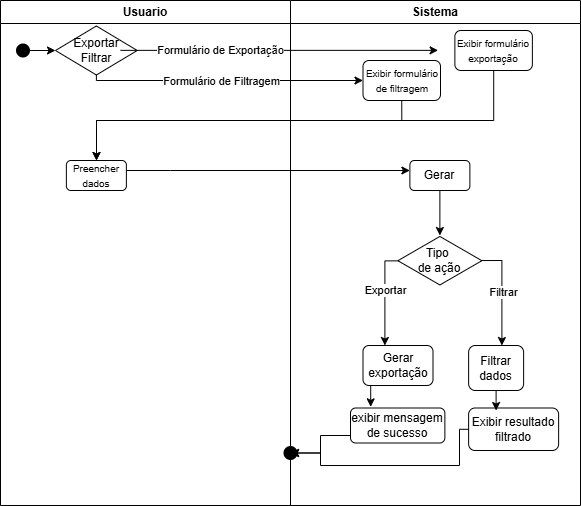

The diagram above was exported from draw.io. Its source (the exported page's mxGraphModel, read from the mxfile embedded in the PNG):
<mxGraphModel dx="3146" dy="1217" grid="1" gridSize="10" guides="1" tooltips="1" connect="1" arrows="1" fold="1" page="1" pageScale="1" pageWidth="827" pageHeight="1169" math="0" shadow="0" adaptiveColors="auto">
  <root>
    <mxCell id="0" />
    <mxCell id="1" parent="0" />
    <mxCell id="2" parent="1" style="swimlane;whiteSpace=wrap;html=1;" value="Usuario" vertex="1">
      <mxGeometry height="505" width="290" x="550" y="240" as="geometry" />
    </mxCell>
    <mxCell id="3" edge="1" parent="2" source="4" style="edgeStyle=orthogonalEdgeStyle;rounded=0;orthogonalLoop=1;jettySize=auto;html=1;" target="6" value="">
      <mxGeometry relative="1" as="geometry">
        <mxPoint x="55" y="55" as="targetPoint" />
      </mxGeometry>
    </mxCell>
    <mxCell id="4" parent="2" style="shape=waypoint;sketch=0;fillStyle=solid;size=6;pointerEvents=1;points=[];fillColor=none;resizable=0;rotatable=0;perimeter=centerPerimeter;snapToPoint=1;strokeWidth=5;" value="" vertex="1">
      <mxGeometry height="20" width="20" x="12.5" y="40" as="geometry" />
    </mxCell>
    <mxCell id="5" parent="2" style="rounded=1;whiteSpace=wrap;html=1;" value="&lt;font style=&quot;font-size: 10px;&quot;&gt;Preencher dados&lt;/font&gt;" vertex="1">
      <mxGeometry height="30" width="60" x="65.86999999999999" y="160" as="geometry" />
    </mxCell>
    <mxCell id="6" parent="2" style="rhombus;whiteSpace=wrap;html=1;" value="Exportar&lt;div&gt;Filtrar&lt;/div&gt;" vertex="1">
      <mxGeometry height="49" width="81.75" x="55" y="25.5" as="geometry" />
    </mxCell>
    <mxCell id="7" parent="2" style="shape=waypoint;sketch=0;size=6;pointerEvents=1;points=[];fillColor=default;resizable=0;rotatable=0;perimeter=centerPerimeter;snapToPoint=1;rounded=1;strokeWidth=5;" value="" vertex="1">
      <mxGeometry height="20" width="20" x="280" y="442.5" as="geometry" />
    </mxCell>
    <mxCell id="8" edge="1" parent="2" style="edgeStyle=orthogonalEdgeStyle;rounded=0;orthogonalLoop=1;jettySize=auto;html=1;entryX=0;entryY=0.5;entryDx=0;entryDy=0;" value="Formulário de Exportação">
      <mxGeometry relative="1" x="-0.3675" as="geometry">
        <mxPoint as="offset" />
        <Array as="points" />
        <mxPoint x="120" y="49.860000000000014" as="sourcePoint" />
        <mxPoint x="437.6300000000001" y="49.860000000000014" as="targetPoint" />
      </mxGeometry>
    </mxCell>
    <mxCell id="9" parent="1" style="swimlane;whiteSpace=wrap;html=1;" value="Sistema" vertex="1">
      <mxGeometry height="505" width="290" x="840" y="240" as="geometry" />
    </mxCell>
    <mxCell id="10" parent="9" style="rounded=1;whiteSpace=wrap;html=1;" value="&lt;font style=&quot;font-size: 10px;&quot;&gt;Exibir formulário&lt;/font&gt;&lt;div&gt;&lt;span style=&quot;font-size: 10px;&quot;&gt;exportação&lt;/span&gt;&lt;/div&gt;" vertex="1">
      <mxGeometry height="40" width="77.5" x="164.38" y="30" as="geometry" />
    </mxCell>
    <mxCell id="11" edge="1" parent="9" source="18" style="edgeStyle=orthogonalEdgeStyle;rounded=0;orthogonalLoop=1;jettySize=auto;html=1;" target="17" value="">
      <mxGeometry relative="1" as="geometry" />
    </mxCell>
    <mxCell id="12" parent="9" style="rounded=1;whiteSpace=wrap;html=1;" value="&lt;font style=&quot;font-size: 10px;&quot;&gt;Exibir formulário&lt;/font&gt;&lt;div&gt;&lt;span style=&quot;font-size: 10px;&quot;&gt;de filtragem&lt;/span&gt;&lt;/div&gt;" vertex="1">
      <mxGeometry height="40" width="77.5" x="72.5" y="60" as="geometry" />
    </mxCell>
    <mxCell id="13" edge="1" parent="9" source="17" style="edgeStyle=orthogonalEdgeStyle;rounded=0;orthogonalLoop=1;jettySize=auto;html=1;exitX=0.016;exitY=0.503;exitDx=0;exitDy=0;exitPerimeter=0;" target="19">
      <mxGeometry relative="1" as="geometry">
        <Array as="points">
          <mxPoint x="94.38" y="260" />
        </Array>
      </mxGeometry>
    </mxCell>
    <mxCell id="14" connectable="0" parent="13" style="edgeLabel;html=1;align=center;verticalAlign=middle;resizable=0;points=[];" value="Exportar" vertex="1">
      <mxGeometry relative="1" x="-0.2597" as="geometry">
        <mxPoint y="6" as="offset" />
      </mxGeometry>
    </mxCell>
    <mxCell id="15" edge="1" parent="9" source="17" style="edgeStyle=orthogonalEdgeStyle;rounded=0;orthogonalLoop=1;jettySize=auto;html=1;exitX=0.999;exitY=0.497;exitDx=0;exitDy=0;exitPerimeter=0;" target="20">
      <mxGeometry relative="1" as="geometry">
        <Array as="points">
          <mxPoint x="211.38" y="260" />
        </Array>
      </mxGeometry>
    </mxCell>
    <mxCell id="16" connectable="0" parent="15" style="edgeLabel;html=1;align=center;verticalAlign=middle;resizable=0;points=[];" value="Filtrar" vertex="1">
      <mxGeometry relative="1" x="-0.011" y="1" as="geometry">
        <mxPoint as="offset" />
      </mxGeometry>
    </mxCell>
    <mxCell id="17" parent="9" style="html=1;whiteSpace=wrap;aspect=fixed;shape=isoRectangle;" value="Tipo&amp;nbsp;&lt;div&gt;de&amp;nbsp;&lt;span style=&quot;background-color: transparent; color: light-dark(rgb(0, 0, 0), rgb(255, 255, 255));&quot;&gt;ação&lt;/span&gt;&lt;/div&gt;" vertex="1">
      <mxGeometry height="50.4" width="84" x="107.38" y="235" as="geometry" />
    </mxCell>
    <mxCell id="18" parent="9" style="rounded=1;whiteSpace=wrap;html=1;" value="Gerar" vertex="1">
      <mxGeometry height="30" width="60" x="119.38" y="160" as="geometry" />
    </mxCell>
    <mxCell id="19" parent="9" style="rounded=1;whiteSpace=wrap;html=1;" value="Gerar exportação" vertex="1">
      <mxGeometry height="40" width="70" x="72.5" y="345" as="geometry" />
    </mxCell>
    <mxCell id="20" parent="9" style="rounded=1;whiteSpace=wrap;html=1;" value="Filtrar dados" vertex="1">
      <mxGeometry height="45" width="55" x="178.13" y="345" as="geometry" />
    </mxCell>
    <mxCell id="21" edge="1" parent="9" source="19" style="edgeStyle=orthogonalEdgeStyle;rounded=0;orthogonalLoop=1;jettySize=auto;html=1;exitX=0.5;exitY=1;exitDx=0;exitDy=0;entryX=0.214;entryY=-0.033;entryDx=0;entryDy=0;entryPerimeter=0;" target="22">
      <mxGeometry relative="1" as="geometry" />
    </mxCell>
    <mxCell id="22" parent="9" style="whiteSpace=wrap;html=1;rounded=1;" value="exibir mensagem de sucesso" vertex="1">
      <mxGeometry height="35" width="94.38" x="60" y="407.5" as="geometry" />
    </mxCell>
    <mxCell id="23" parent="9" style="rounded=1;whiteSpace=wrap;html=1;" value="Exibir resultado filtrado" vertex="1">
      <mxGeometry height="42.5" width="90" x="178.13" y="407.5" as="geometry" />
    </mxCell>
    <mxCell id="24" edge="1" parent="9" source="20" style="edgeStyle=orthogonalEdgeStyle;rounded=0;orthogonalLoop=1;jettySize=auto;html=1;entryX=0.297;entryY=0.05;entryDx=0;entryDy=0;entryPerimeter=0;" target="23">
      <mxGeometry relative="1" as="geometry" />
    </mxCell>
    <mxCell id="25" edge="1" parent="1" source="5" style="edgeStyle=orthogonalEdgeStyle;rounded=0;orthogonalLoop=1;jettySize=auto;html=1;" target="18" value="">
      <mxGeometry relative="1" as="geometry">
        <Array as="points">
          <mxPoint x="720" y="410" />
          <mxPoint x="720" y="410" />
        </Array>
      </mxGeometry>
    </mxCell>
    <mxCell id="26" edge="1" parent="1" source="6" style="edgeStyle=orthogonalEdgeStyle;rounded=0;orthogonalLoop=1;jettySize=auto;html=1;exitX=0.5;exitY=1;exitDx=0;exitDy=0;" target="12">
      <mxGeometry relative="1" as="geometry">
        <Array as="points">
          <mxPoint x="646" y="320" />
        </Array>
      </mxGeometry>
    </mxCell>
    <mxCell id="27" connectable="0" parent="26" style="edgeLabel;html=1;align=center;verticalAlign=middle;resizable=0;points=[];" value="Formulário de Filtragem" vertex="1">
      <mxGeometry relative="1" x="-0.2677" y="1" as="geometry">
        <mxPoint x="30" y="1" as="offset" />
      </mxGeometry>
    </mxCell>
    <mxCell id="28" edge="1" parent="1" source="10" style="edgeStyle=orthogonalEdgeStyle;rounded=0;orthogonalLoop=1;jettySize=auto;html=1;" target="5">
      <mxGeometry relative="1" as="geometry">
        <Array as="points">
          <mxPoint x="1043" y="360" />
          <mxPoint x="646" y="360" />
        </Array>
      </mxGeometry>
    </mxCell>
    <mxCell id="29" edge="1" parent="1" source="12" style="edgeStyle=orthogonalEdgeStyle;rounded=0;orthogonalLoop=1;jettySize=auto;html=1;exitX=0.5;exitY=1;exitDx=0;exitDy=0;" target="5">
      <mxGeometry relative="1" as="geometry">
        <Array as="points">
          <mxPoint x="951" y="360" />
          <mxPoint x="646" y="360" />
        </Array>
      </mxGeometry>
    </mxCell>
    <mxCell id="30" edge="1" parent="1" source="22" style="edgeStyle=orthogonalEdgeStyle;rounded=0;orthogonalLoop=1;jettySize=auto;html=1;" target="7" value="">
      <mxGeometry relative="1" as="geometry">
        <Array as="points">
          <mxPoint x="870" y="675" />
          <mxPoint x="870" y="693" />
        </Array>
      </mxGeometry>
    </mxCell>
    <mxCell id="31" edge="1" parent="1" source="23" style="edgeStyle=orthogonalEdgeStyle;rounded=0;orthogonalLoop=1;jettySize=auto;html=1;" target="7">
      <mxGeometry relative="1" as="geometry">
        <Array as="points">
          <mxPoint x="1009" y="669" />
          <mxPoint x="1009" y="705" />
          <mxPoint x="870" y="705" />
          <mxPoint x="870" y="693" />
        </Array>
      </mxGeometry>
    </mxCell>
  </root>
</mxGraphModel>